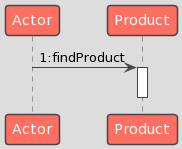

The diagram above was rendered by PlantUML. Its source (embedded in the PNG):
@startuml
!theme toy
Actor -> Product:1:findProduct
activate Product
deactivate Product
@enduml